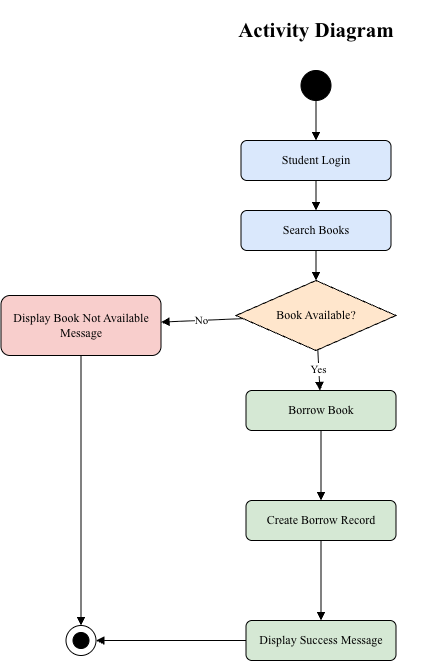

The diagram above was exported from draw.io. Its source (the exported page's mxGraphModel, read from the mxfile embedded in the PNG):
<mxGraphModel dx="1340" dy="1768" grid="1" gridSize="10" guides="1" tooltips="1" connect="1" arrows="1" fold="1" page="1" pageScale="1" pageWidth="900" pageHeight="700" math="0" shadow="0">
  <root>
    <mxCell id="0" />
    <mxCell id="1" parent="0" />
    <mxCell id="start" parent="1" style="ellipse;whiteSpace=wrap;html=1;fillColor=#000000;strokeColor=#000000;fontFamily=Times New Roman;" value="" vertex="1">
      <mxGeometry height="30" width="30" x="380" y="40" as="geometry" />
    </mxCell>
    <mxCell id="a_login" parent="1" style="rounded=1;whiteSpace=wrap;html=1;fillColor=#DAE8FC;strokeColor=#000000;fontFamily=Times New Roman;" value="Student Login" vertex="1">
      <mxGeometry height="40" width="150" x="320" y="110" as="geometry" />
    </mxCell>
    <mxCell id="a_search" parent="1" style="rounded=1;whiteSpace=wrap;html=1;fillColor=#DAE8FC;strokeColor=#000000;fontFamily=Times New Roman;" value="Search Books" vertex="1">
      <mxGeometry height="40" width="150" x="320" y="180" as="geometry" />
    </mxCell>
    <mxCell id="a_dec" parent="1" style="rhombus;whiteSpace=wrap;html=1;fillColor=#FFE6CC;strokeColor=#000000;fontFamily=Times New Roman;" value="Book Available?" vertex="1">
      <mxGeometry height="70" width="160" x="315" y="250" as="geometry" />
    </mxCell>
    <mxCell id="a_no" parent="1" style="rounded=1;whiteSpace=wrap;html=1;fillColor=#F8CECC;strokeColor=#000000;fontFamily=Times New Roman;" value="Display Book Not Available Message" vertex="1">
      <mxGeometry height="60" width="160" x="80" y="265" as="geometry" />
    </mxCell>
    <mxCell id="a_borrow" parent="1" style="rounded=1;whiteSpace=wrap;html=1;fillColor=#D5E8D4;strokeColor=#000000;fontFamily=Times New Roman;" value="Borrow Book" vertex="1">
      <mxGeometry height="40" width="150" x="325" y="360" as="geometry" />
    </mxCell>
    <mxCell id="a_update" parent="1" style="rounded=1;whiteSpace=wrap;html=1;fillColor=#D5E8D4;strokeColor=#000000;fontFamily=Times New Roman;" value="Create Borrow Record" vertex="1">
      <mxGeometry height="40" width="150" x="325" y="470" as="geometry" />
    </mxCell>
    <mxCell id="a_success" parent="1" style="rounded=1;whiteSpace=wrap;html=1;fillColor=#D5E8D4;strokeColor=#000000;fontFamily=Times New Roman;" value="Display Success Message" vertex="1">
      <mxGeometry height="40" width="150" x="325" y="590" as="geometry" />
    </mxCell>
    <mxCell id="end_outer" parent="1" style="ellipse;whiteSpace=wrap;html=1;fillColor=#FFFFFF;strokeColor=#000000;fontFamily=Times New Roman;" value="" vertex="1">
      <mxGeometry height="30" width="30" x="145" y="595" as="geometry" />
    </mxCell>
    <mxCell id="end_inner" parent="1" style="ellipse;whiteSpace=wrap;html=1;fillColor=#000000;strokeColor=#000000;fontFamily=Times New Roman;" value="" vertex="1">
      <mxGeometry height="16" width="16" x="152" y="602" as="geometry" />
    </mxCell>
    <mxCell id="f1" edge="1" parent="1" source="start" style="endArrow=block;html=1;strokeColor=#000000;fontSize=11;fontFamily=Times New Roman;" target="a_login" value="">
      <mxGeometry relative="1" as="geometry" />
    </mxCell>
    <mxCell id="f2" edge="1" parent="1" source="a_login" style="endArrow=block;html=1;strokeColor=#000000;fontSize=11;fontFamily=Times New Roman;" target="a_search" value="">
      <mxGeometry relative="1" as="geometry" />
    </mxCell>
    <mxCell id="f3" edge="1" parent="1" source="a_search" style="endArrow=block;html=1;strokeColor=#000000;fontSize=11;fontFamily=Times New Roman;" target="a_dec" value="">
      <mxGeometry relative="1" as="geometry" />
    </mxCell>
    <mxCell id="f4" edge="1" parent="1" source="a_dec" style="endArrow=block;html=1;strokeColor=#000000;fontSize=11;fontFamily=Times New Roman;" target="a_no" value="No">
      <mxGeometry relative="1" as="geometry" />
    </mxCell>
    <mxCell id="f5" edge="1" parent="1" source="a_dec" style="endArrow=block;html=1;strokeColor=#000000;fontSize=11;fontFamily=Times New Roman;" target="a_borrow" value="Yes">
      <mxGeometry relative="1" as="geometry" />
    </mxCell>
    <mxCell id="f6" edge="1" parent="1" source="a_borrow" style="endArrow=block;html=1;strokeColor=#000000;fontSize=11;fontFamily=Times New Roman;" target="a_update" value="">
      <mxGeometry relative="1" as="geometry" />
    </mxCell>
    <mxCell id="f7" edge="1" parent="1" source="a_update" style="endArrow=block;html=1;strokeColor=#000000;fontSize=11;fontFamily=Times New Roman;" target="a_success" value="">
      <mxGeometry relative="1" as="geometry" />
    </mxCell>
    <mxCell id="f8" edge="1" parent="1" source="a_no" style="endArrow=block;html=1;strokeColor=#000000;fontSize=11;fontFamily=Times New Roman;" target="end_outer" value="">
      <mxGeometry relative="1" as="geometry" />
    </mxCell>
    <mxCell id="f9" edge="1" parent="1" source="a_success" style="endArrow=block;html=1;strokeColor=#000000;fontSize=11;fontFamily=Times New Roman;" target="end_outer" value="">
      <mxGeometry relative="1" as="geometry" />
    </mxCell>
    <mxCell id="cmSpMF2AzqSmZhdvSinz-3" parent="1" style="text;html=1;whiteSpace=wrap;strokeColor=none;fillColor=none;align=center;verticalAlign=middle;rounded=0;fontFamily=Times New Roman;" value="&lt;b&gt;&lt;font style=&quot;font-size: 21px;&quot;&gt;Activity Diagram&lt;/font&gt;&lt;/b&gt;" vertex="1">
      <mxGeometry height="60" width="260" x="265" y="-30" as="geometry" />
    </mxCell>
  </root>
</mxGraphModel>